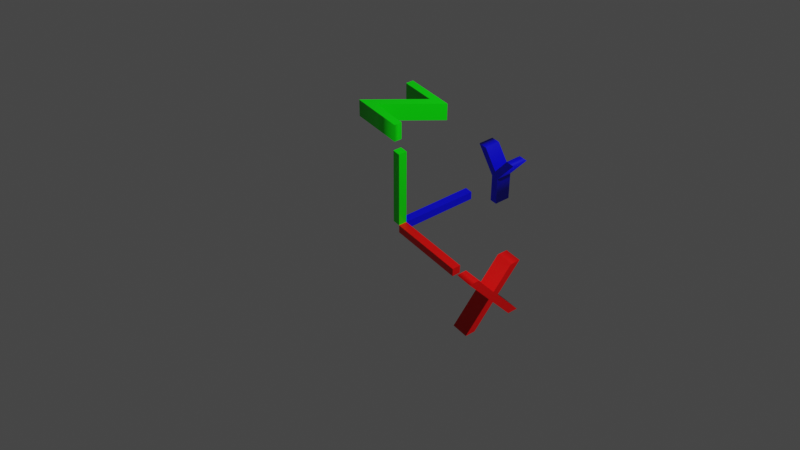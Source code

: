 # Source: unit_axis.blend  (saved by Blender 3.6.11; exported with 4.5.12 LTS)
import bpy
from mathutils import Matrix  # noqa: F401  (used for matrix-valued properties, if any)

bpy.ops.wm.read_factory_settings(use_empty=True)
scene = bpy.context.scene
scene.name = 'Scene'

# ---- collections
col_collection = bpy.data.collections.new('Collection'); scene.collection.children.link(col_collection)

# ---- materials (node trees are filled in below, after node groups)
mat_x_mat = bpy.data.materials.new('X_MAT')
mat_x_mat.use_transparent_shadow = False
mat_y_mat = bpy.data.materials.new('Y_MAT')
mat_y_mat.use_transparent_shadow = False
mat_z_mat = bpy.data.materials.new('Z_MAT')
mat_z_mat.use_transparent_shadow = False

# ---- material node trees
mat_x_mat.use_nodes = True; mat_x_mat.node_tree.nodes.clear()
_N = mat_x_mat.node_tree.nodes; _L = mat_x_mat.node_tree.links
n0 = _N.new('ShaderNodeBsdfPrincipled'); n0.name = 'Principled BSDF'; n0.location = (10, 300)
n0.distribution = 'GGX'
n0.subsurface_method = 'RANDOM_WALK_SKIN'
n0.inputs[0].default_value = (1.0, 0.0, 0.0, 1.0)
n0.inputs[3].default_value = 1.45
n0.inputs[27].default_value = (0.0, 0.0, 0.0, 1.0)
n0.inputs[28].default_value = 1.0
n1 = _N.new('ShaderNodeOutputMaterial'); n1.name = 'Material Output'; n1.location = (300, 300)
_L.new(n0.outputs[0], n1.inputs[0])
n1.is_active_output = True
mat_y_mat.use_nodes = True; mat_y_mat.node_tree.nodes.clear()
_N = mat_y_mat.node_tree.nodes; _L = mat_y_mat.node_tree.links
n0 = _N.new('ShaderNodeBsdfPrincipled'); n0.name = 'Principled BSDF'; n0.location = (10, 300)
n0.distribution = 'GGX'
n0.subsurface_method = 'RANDOM_WALK_SKIN'
n0.inputs[0].default_value = (0.0, 0.0, 1.0, 1.0)
n0.inputs[3].default_value = 1.45
n0.inputs[27].default_value = (0.0, 0.0, 0.0, 1.0)
n0.inputs[28].default_value = 1.0
n1 = _N.new('ShaderNodeOutputMaterial'); n1.name = 'Material Output'; n1.location = (300, 300)
_L.new(n0.outputs[0], n1.inputs[0])
n1.is_active_output = True
mat_z_mat.use_nodes = True; mat_z_mat.node_tree.nodes.clear()
_N = mat_z_mat.node_tree.nodes; _L = mat_z_mat.node_tree.links
n0 = _N.new('ShaderNodeBsdfPrincipled'); n0.name = 'Principled BSDF'; n0.location = (10, 300)
n0.distribution = 'GGX'
n0.subsurface_method = 'RANDOM_WALK_SKIN'
n0.inputs[0].default_value = (0.0, 1.0, 0.0, 1.0)
n0.inputs[3].default_value = 1.45
n0.inputs[27].default_value = (0.0, 0.0, 0.0, 1.0)
n0.inputs[28].default_value = 1.0
n1 = _N.new('ShaderNodeOutputMaterial'); n1.name = 'Material Output'; n1.location = (300, 300)
_L.new(n0.outputs[0], n1.inputs[0])
n1.is_active_output = True

# ---- world
world_world = bpy.data.worlds.new('World'); scene.world = world_world
world_world.use_nodes = True; world_world.node_tree.nodes.clear()
_N = world_world.node_tree.nodes; _L = world_world.node_tree.links
n0 = _N.new('ShaderNodeOutputWorld'); n0.name = 'World Output'; n0.location = (300, 300)
n1 = _N.new('ShaderNodeBackground'); n1.name = 'Background'; n1.location = (10, 300)
n1.inputs[0].default_value = (0.05088, 0.05088, 0.05088, 1.0)
_L.new(n1.outputs[0], n0.inputs[0])
n0.is_active_output = True
world_world.color = (0.05088, 0.05088, 0.05088)
world_world.use_sun_shadow = False
world_world.sun_shadow_jitter_overblur = 0.0

# ---- cameras
cam_camera = bpy.data.cameras.new('Camera')
cam_camera.clip_end = 100.0
cam_camera.ortho_scale = 7.314

# ---- lights
light_light = bpy.data.lights.new('Light', 'POINT')
light_light.transmission_factor = 0.0
light_light.energy = 1000.0
light_light.shadow_soft_size = 0.1
light_light.shadow_maximum_resolution = 0.006
light_light.use_absolute_resolution = True

# ---- meshes
me_cube = bpy.data.meshes.new('Cube')
me_cube.from_pydata([(1.0, 1.0, 1.0), (1.0, 1.0, -1.0), (1.0, -1.0, 1.0), (1.0, -1.0, -1.0), (-1.0, 1.0, 1.0), (-1.0, 1.0, -1.0), (-1.0, -1.0, 1.0), (-1.0, -1.0, -1.0)], [], [(0, 4, 6, 2), (3, 2, 6, 7), (7, 6, 4, 5), (5, 1, 3, 7), (1, 0, 2, 3), (5, 4, 0, 1)])
_uv = me_cube.uv_layers.new(name='UVMap')
_uv.uv.foreach_set('vector', [0.625, 0.5, 0.875, 0.5, 0.875, 0.75, 0.625, 0.75, 0.375, 0.75, 0.625, 0.75, 0.625, 1.0, 0.375, 1.0, 0.375, 0.0, 0.625, 0.0, 0.625, 0.25, 0.375, 0.25, 0.125, 0.5, 0.375, 0.5, 0.375, 0.75, 0.125, 0.75, 0.375, 0.5, 0.625, 0.5, 0.625, 0.75, 0.375, 0.75, 0.375, 0.25, 0.625, 0.25, 0.625, 0.5, 0.375, 0.5])
me_cube.materials.append(mat_x_mat)
me_cube.use_mirror_vertex_groups = False
me_cube.update()
me_cube_001 = bpy.data.meshes.new('Cube.001')
me_cube_001.from_pydata([(1.0, 1.0, 1.0), (1.0, 1.0, -1.0), (1.0, -1.0, 1.0), (1.0, -1.0, -1.0), (-1.0, 1.0, 1.0), (-1.0, 1.0, -1.0), (-1.0, -1.0, 1.0), (-1.0, -1.0, -1.0)], [], [(0, 4, 6, 2), (3, 2, 6, 7), (7, 6, 4, 5), (5, 1, 3, 7), (1, 0, 2, 3), (5, 4, 0, 1)])
_uv = me_cube_001.uv_layers.new(name='UVMap')
_uv.uv.foreach_set('vector', [0.625, 0.5, 0.875, 0.5, 0.875, 0.75, 0.625, 0.75, 0.375, 0.75, 0.625, 0.75, 0.625, 1.0, 0.375, 1.0, 0.375, 0.0, 0.625, 0.0, 0.625, 0.25, 0.375, 0.25, 0.125, 0.5, 0.375, 0.5, 0.375, 0.75, 0.125, 0.75, 0.375, 0.5, 0.625, 0.5, 0.625, 0.75, 0.375, 0.75, 0.375, 0.25, 0.625, 0.25, 0.625, 0.5, 0.375, 0.5])
me_cube_001.materials.append(mat_y_mat)
me_cube_001.use_mirror_vertex_groups = False
me_cube_001.update()
me_cube_002 = bpy.data.meshes.new('Cube.002')
me_cube_002.from_pydata([(1.0, 1.0, 1.0), (1.0, 1.0, -1.0), (1.0, -1.0, 1.0), (1.0, -1.0, -1.0), (-1.0, 1.0, 1.0), (-1.0, 1.0, -1.0), (-1.0, -1.0, 1.0), (-1.0, -1.0, -1.0)], [], [(0, 4, 6, 2), (3, 2, 6, 7), (7, 6, 4, 5), (5, 1, 3, 7), (1, 0, 2, 3), (5, 4, 0, 1)])
_uv = me_cube_002.uv_layers.new(name='UVMap')
_uv.uv.foreach_set('vector', [0.625, 0.5, 0.875, 0.5, 0.875, 0.75, 0.625, 0.75, 0.375, 0.75, 0.625, 0.75, 0.625, 1.0, 0.375, 1.0, 0.375, 0.0, 0.625, 0.0, 0.625, 0.25, 0.375, 0.25, 0.125, 0.5, 0.375, 0.5, 0.375, 0.75, 0.125, 0.75, 0.375, 0.5, 0.625, 0.5, 0.625, 0.75, 0.375, 0.75, 0.375, 0.25, 0.625, 0.25, 0.625, 0.5, 0.375, 0.5])
me_cube_002.materials.append(mat_z_mat)
me_cube_002.use_mirror_vertex_groups = False
me_cube_002.update()

# ---- curves / text
txt_text = bpy.data.curves.new('Text', 'FONT')
txt_text.dimensions = '2D'
txt_text.body = 'Y'
txt_text.materials.append(mat_y_mat)
txt_text.extrude = 0.1
txt_text.align_x = 'CENTER'
txt_text.align_y = 'CENTER'
txt_text_001 = bpy.data.curves.new('Text.001', 'FONT')
txt_text_001.dimensions = '2D'
txt_text_001.body = ''
txt_text_002 = bpy.data.curves.new('Text.002', 'FONT')
txt_text_002.dimensions = '2D'
txt_text_002.body = 'X'
txt_text_002.materials.append(mat_x_mat)
txt_text_002.extrude = 0.1
txt_text_002.align_x = 'CENTER'
txt_text_002.align_y = 'CENTER'
txt_text_003 = bpy.data.curves.new('Text.003', 'FONT')
txt_text_003.dimensions = '2D'
txt_text_003.body = 'Z'
txt_text_003.materials.append(mat_z_mat)
txt_text_003.extrude = 0.1
txt_text_003.align_x = 'CENTER'
txt_text_003.align_y = 'CENTER'

# ---- objects
ob_x_axis = bpy.data.objects.new('X_AXIS', me_cube)
ob_light = bpy.data.objects.new('Light', light_light)
ob_camera = bpy.data.objects.new('Camera', cam_camera)
ob_y_axis = bpy.data.objects.new('Y_AXIS', me_cube_001)
ob_z_axis = bpy.data.objects.new('Z_AXIS', me_cube_002)
ob_y_label = bpy.data.objects.new('Y_LABEL', txt_text)
ob_text = bpy.data.objects.new('Text', txt_text_001)
ob_x_label = bpy.data.objects.new('X_LABEL', txt_text_002)
ob_z_label = bpy.data.objects.new('Z_LABEL', txt_text_003)

# ---- transforms, parenting, visibility, modifiers, constraints
ob_x_axis.location = (0.525, 0.0, 0.0)
ob_x_axis.scale = (0.475, 0.05, 0.05)
ob_x_axis.lock_rotations_4d = False
ob_x_axis.empty_display_type = 'ARROWS'
ob_x_axis.lineart.crease_threshold = 0.0
ob_light.location = (4.076, 1.005, 5.904)
ob_light.rotation_euler = (0.6503, 0.05522, 1.866)
ob_light.lock_rotations_4d = False
ob_light.empty_display_type = 'ARROWS'
ob_light.color = (0.0, 0.0, 0.0, 0.0)
ob_light.lineart.crease_threshold = 0.0
ob_camera.location = (7.896, -5.936, 7.644)
ob_camera.rotation_euler = (0.9122, -3.913e-08, 0.9262)
ob_camera.lock_rotations_4d = False
ob_camera.empty_display_type = 'ARROWS'
ob_camera.color = (0.0, 0.0, 0.0, 0.0)
ob_camera.display_type = 'WIRE'
ob_camera.lineart.crease_threshold = 0.0
ob_y_axis.location = (0.0, 0.525, 0.0)
ob_y_axis.scale = (0.05, 0.475, 0.05)
ob_y_axis.lock_rotations_4d = False
ob_y_axis.empty_display_type = 'ARROWS'
ob_y_axis.lineart.crease_threshold = 0.0
ob_z_axis.location = (0.0, 0.0, 0.525)
ob_z_axis.scale = (0.05, 0.05, 0.475)
ob_z_axis.lock_rotations_4d = False
ob_z_axis.empty_display_type = 'ARROWS'
ob_z_axis.lineart.crease_threshold = 0.0
ob_y_label.location = (0.0, 1.5, 0.0)
ob_y_label.rotation_euler = (-1.571, 3.142, -0.0)
ob_text.location = (0.0, 0.0, 0.0)
ob_x_label.location = (1.5, 0.0, 0.0)
ob_x_label.rotation_euler = (1.571, -0.0, -1.571)
ob_z_label.location = (0.0, 0.0, 1.5)

# ---- collection membership
col_collection.objects.link(ob_x_axis)
col_collection.objects.link(ob_light)
col_collection.objects.link(ob_camera)
col_collection.objects.link(ob_y_axis)
col_collection.objects.link(ob_z_axis)
col_collection.objects.link(ob_y_label)
col_collection.objects.link(ob_text)
col_collection.objects.link(ob_x_label)
col_collection.objects.link(ob_z_label)

# ---- scene / render settings (as saved in the file)
scene.camera = ob_camera
scene.frame_start = 1; scene.frame_end = 250; scene.frame_set(1)
scene.render.engine = 'BLENDER_EEVEE_NEXT'
scene.cycles.sampling_pattern = 'TABULATED_SOBOL'
scene.view_settings.view_transform = 'Filmic'
bpy.context.view_layer.update()
